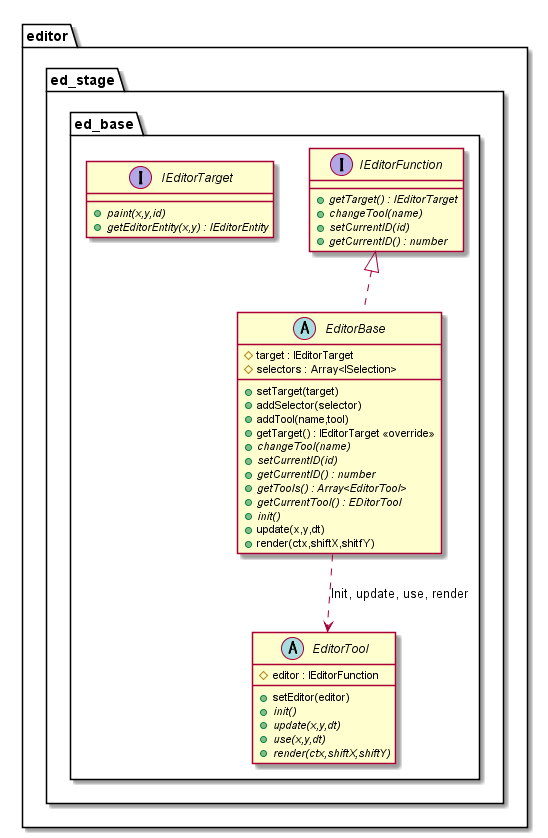

The diagram above was rendered by PlantUML. Its source (embedded in the PNG):
@startuml EditorEditBase

package editor {
    package ed_stage {
        package ed_base {
            abstract EditorBase {
                #target : IEditorTarget
                #selectors : Array<ISelection>
                +setTarget(target)
                +addSelector(selector)
                +addTool(name,tool)
                +getTarget() : IEditorTarget <<override>>
                {abstract} +changeTool(name)
                {abstract} +setCurrentID(id)
                {abstract} +getCurrentID() : number
                {abstract} +getTools() : Array<EditorTool>
                {abstract} +getCurrentTool() : EDitorTool
                {abstract} +init()
                +update(x,y,dt)
                +render(ctx,shiftX,shitfY)
            }
            abstract EditorTool {
                #editor : IEditorFunction
                +setEditor(editor)
                {abstract} +init()
                {abstract} +update(x,y,dt)
                {abstract} +use(x,y,dt)
                {abstract} +render(ctx,shiftX,shiftY)
            }
            interface IEditorFunction {
                {abstract} +getTarget() : IEditorTarget
                {abstract} +changeTool(name)
                {abstract} +setCurrentID(id)
                {abstract} +getCurrentID() : number
            }
            interface IEditorTarget {
                {abstract} +paint(x,y,id)
                {abstract} +getEditorEntity(x,y) : IEditorEntity
            }
        }
    }
}

EditorBase ..> EditorTool : Init, update, use, render

IEditorFunction <|.. EditorBase

@enduml